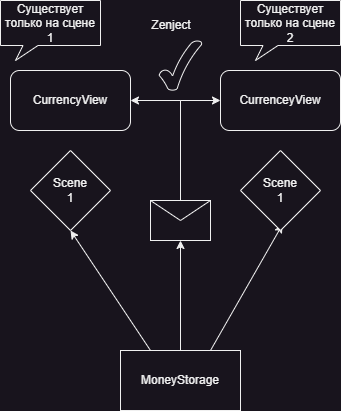

The diagram above was exported from draw.io. Its source (the exported page's mxGraphModel, read from the mxfile embedded in the PNG):
<mxGraphModel dx="692" dy="507" grid="1" gridSize="10" guides="1" tooltips="1" connect="1" arrows="1" fold="1" page="1" pageScale="1" pageWidth="827" pageHeight="1169" math="0" shadow="0">
  <root>
    <mxCell id="0" />
    <mxCell id="1" parent="0" />
    <mxCell id="NoJbEJTDNzvT7AyYxjNa-14" style="edgeStyle=orthogonalEdgeStyle;rounded=0;orthogonalLoop=1;jettySize=auto;html=1;exitX=0.5;exitY=0;exitDx=0;exitDy=0;" edge="1" parent="1" source="NoJbEJTDNzvT7AyYxjNa-3" target="NoJbEJTDNzvT7AyYxjNa-12">
      <mxGeometry relative="1" as="geometry" />
    </mxCell>
    <mxCell id="NoJbEJTDNzvT7AyYxjNa-3" value="MoneyStorage" style="rounded=0;whiteSpace=wrap;html=1;" vertex="1" parent="1">
      <mxGeometry x="150" y="360" width="120" height="60" as="geometry" />
    </mxCell>
    <mxCell id="NoJbEJTDNzvT7AyYxjNa-4" value="" style="endArrow=classic;html=1;rounded=0;exitX=0.75;exitY=0;exitDx=0;exitDy=0;entryX=0.525;entryY=0.925;entryDx=0;entryDy=0;entryPerimeter=0;" edge="1" parent="1" source="NoJbEJTDNzvT7AyYxjNa-3" target="NoJbEJTDNzvT7AyYxjNa-7">
      <mxGeometry width="50" height="50" relative="1" as="geometry">
        <mxPoint x="180" y="260" as="sourcePoint" />
        <mxPoint x="310" y="240" as="targetPoint" />
      </mxGeometry>
    </mxCell>
    <mxCell id="NoJbEJTDNzvT7AyYxjNa-5" value="" style="endArrow=classic;html=1;rounded=0;exitX=0.25;exitY=0;exitDx=0;exitDy=0;entryX=0.5;entryY=1;entryDx=0;entryDy=0;" edge="1" parent="1" source="NoJbEJTDNzvT7AyYxjNa-3" target="NoJbEJTDNzvT7AyYxjNa-6">
      <mxGeometry width="50" height="50" relative="1" as="geometry">
        <mxPoint x="180" y="260" as="sourcePoint" />
        <mxPoint x="100" y="240" as="targetPoint" />
      </mxGeometry>
    </mxCell>
    <mxCell id="NoJbEJTDNzvT7AyYxjNa-6" value="Scene&lt;br&gt;1" style="rhombus;whiteSpace=wrap;html=1;" vertex="1" parent="1">
      <mxGeometry x="60" y="160" width="80" height="80" as="geometry" />
    </mxCell>
    <mxCell id="NoJbEJTDNzvT7AyYxjNa-7" value="Scene&lt;br&gt;1" style="rhombus;whiteSpace=wrap;html=1;" vertex="1" parent="1">
      <mxGeometry x="270" y="160" width="80" height="80" as="geometry" />
    </mxCell>
    <mxCell id="NoJbEJTDNzvT7AyYxjNa-8" value="CurrencyView" style="rounded=1;whiteSpace=wrap;html=1;" vertex="1" parent="1">
      <mxGeometry x="40" y="80" width="120" height="60" as="geometry" />
    </mxCell>
    <mxCell id="NoJbEJTDNzvT7AyYxjNa-9" value="CurrenceyView" style="rounded=1;whiteSpace=wrap;html=1;" vertex="1" parent="1">
      <mxGeometry x="250" y="80" width="120" height="60" as="geometry" />
    </mxCell>
    <mxCell id="NoJbEJTDNzvT7AyYxjNa-10" value="Существует только на сцене 1" style="whiteSpace=wrap;html=1;shape=mxgraph.basic.rectCallout;dx=30;dy=15;boundedLbl=1;" vertex="1" parent="1">
      <mxGeometry x="30" y="10" width="100" height="60" as="geometry" />
    </mxCell>
    <mxCell id="NoJbEJTDNzvT7AyYxjNa-11" value="Существует только на сцене 2" style="whiteSpace=wrap;html=1;shape=mxgraph.basic.rectCallout;dx=30;dy=15;boundedLbl=1;" vertex="1" parent="1">
      <mxGeometry x="270" y="10" width="100" height="60" as="geometry" />
    </mxCell>
    <mxCell id="NoJbEJTDNzvT7AyYxjNa-15" style="edgeStyle=orthogonalEdgeStyle;rounded=0;orthogonalLoop=1;jettySize=auto;html=1;exitX=0.5;exitY=0;exitDx=0;exitDy=0;entryX=0;entryY=0.5;entryDx=0;entryDy=0;" edge="1" parent="1" source="NoJbEJTDNzvT7AyYxjNa-12" target="NoJbEJTDNzvT7AyYxjNa-9">
      <mxGeometry relative="1" as="geometry" />
    </mxCell>
    <mxCell id="NoJbEJTDNzvT7AyYxjNa-16" style="edgeStyle=orthogonalEdgeStyle;rounded=0;orthogonalLoop=1;jettySize=auto;html=1;exitX=0.5;exitY=0;exitDx=0;exitDy=0;entryX=1;entryY=0.5;entryDx=0;entryDy=0;" edge="1" parent="1" source="NoJbEJTDNzvT7AyYxjNa-12" target="NoJbEJTDNzvT7AyYxjNa-8">
      <mxGeometry relative="1" as="geometry" />
    </mxCell>
    <mxCell id="NoJbEJTDNzvT7AyYxjNa-12" value="" style="shape=message;html=1;html=1;outlineConnect=0;labelPosition=center;verticalLabelPosition=bottom;align=center;verticalAlign=top;" vertex="1" parent="1">
      <mxGeometry x="180" y="210" width="60" height="40" as="geometry" />
    </mxCell>
    <mxCell id="NoJbEJTDNzvT7AyYxjNa-13" value="" style="verticalLabelPosition=bottom;verticalAlign=top;html=1;shape=mxgraph.basic.tick" vertex="1" parent="1">
      <mxGeometry x="188.75" y="50" width="42.5" height="50" as="geometry" />
    </mxCell>
    <mxCell id="NoJbEJTDNzvT7AyYxjNa-17" value="Zenject" style="text;html=1;strokeColor=none;fillColor=none;align=center;verticalAlign=middle;whiteSpace=wrap;rounded=0;" vertex="1" parent="1">
      <mxGeometry x="171.25" y="20" width="60" height="30" as="geometry" />
    </mxCell>
  </root>
</mxGraphModel>